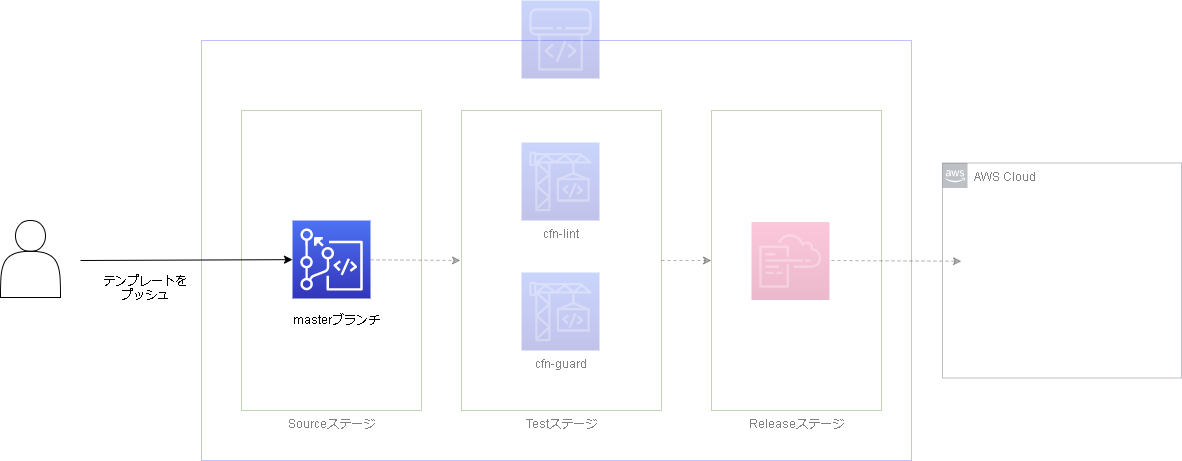

The diagram above was exported from draw.io. Its source (the exported page's mxGraphModel, read from the mxfile embedded in the PNG):
<mxGraphModel dx="3121" dy="860" grid="1" gridSize="10" guides="1" tooltips="1" connect="1" arrows="1" fold="1" page="1" pageScale="1" pageWidth="827" pageHeight="1169" background="#ffffff" math="0" shadow="0">
  <root>
    <mxCell id="0" />
    <mxCell id="1" parent="0" />
    <mxCell id="19" value="&lt;font color=&quot;#808080&quot;&gt;Testステージ&lt;/font&gt;" style="rounded=0;whiteSpace=wrap;html=1;fontColor=#ffffff;strokeColor=#2D7600;fillColor=none;labelPosition=center;verticalLabelPosition=bottom;align=center;verticalAlign=top;opacity=30;" vertex="1" parent="1">
      <mxGeometry x="-960" y="170" width="200" height="300" as="geometry" />
    </mxCell>
    <mxCell id="2" value="" style="rounded=0;whiteSpace=wrap;html=1;fontColor=#000000;fillColor=none;strokeColor=#3333FF;opacity=30;" vertex="1" parent="1">
      <mxGeometry x="-1220" y="100" width="710" height="420" as="geometry" />
    </mxCell>
    <mxCell id="3" value="&lt;font color=&quot;#808080&quot;&gt;Releaseステージ&lt;/font&gt;" style="rounded=0;whiteSpace=wrap;html=1;fontColor=#ffffff;strokeColor=#2D7600;fillColor=none;labelPosition=center;verticalLabelPosition=bottom;align=center;verticalAlign=top;opacity=30;" vertex="1" parent="1">
      <mxGeometry x="-710" y="170" width="170" height="300" as="geometry" />
    </mxCell>
    <mxCell id="4" value="&lt;font color=&quot;#808080&quot;&gt;Sourceステージ&lt;/font&gt;" style="rounded=0;whiteSpace=wrap;html=1;fontColor=#ffffff;strokeColor=#2D7600;fillColor=none;labelPosition=center;verticalLabelPosition=bottom;align=center;verticalAlign=top;opacity=30;" vertex="1" parent="1">
      <mxGeometry x="-1180" y="170" width="180" height="300" as="geometry" />
    </mxCell>
    <mxCell id="5" value="" style="outlineConnect=0;fontColor=#232F3E;gradientColor=#4D72F3;gradientDirection=north;fillColor=#3334B9;strokeColor=#ffffff;dashed=0;verticalLabelPosition=bottom;verticalAlign=top;align=center;html=1;fontSize=12;fontStyle=0;aspect=fixed;shape=mxgraph.aws4.resourceIcon;resIcon=mxgraph.aws4.codepipeline;opacity=30;" vertex="1" parent="1">
      <mxGeometry x="-900" y="60" width="78" height="78" as="geometry" />
    </mxCell>
    <mxCell id="6" value="&lt;font color=&quot;#808080&quot;&gt;cfn-lint&lt;/font&gt;" style="outlineConnect=0;fontColor=#232F3E;gradientColor=#4D72F3;gradientDirection=north;fillColor=#3334B9;strokeColor=#ffffff;dashed=0;verticalLabelPosition=bottom;verticalAlign=top;align=center;html=1;fontSize=12;fontStyle=0;aspect=fixed;shape=mxgraph.aws4.resourceIcon;resIcon=mxgraph.aws4.codebuild;labelPosition=center;opacity=30;" vertex="1" parent="1">
      <mxGeometry x="-900" y="202" width="78" height="78" as="geometry" />
    </mxCell>
    <mxCell id="7" value="" style="endArrow=classic;html=1;fontColor=#000000;strokeColor=#000000;dashed=1;opacity=30;" edge="1" parent="1" source="9">
      <mxGeometry width="50" height="50" relative="1" as="geometry">
        <mxPoint x="-1160" y="304.605263157895" as="sourcePoint" />
        <mxPoint x="-961" y="320" as="targetPoint" />
      </mxGeometry>
    </mxCell>
    <mxCell id="8" value="masterブランチ" style="text;html=1;strokeColor=none;fillColor=none;align=center;verticalAlign=middle;whiteSpace=wrap;rounded=0;fontColor=#000000;opacity=30;" vertex="1" parent="1">
      <mxGeometry x="-1130" y="369" width="90" height="20" as="geometry" />
    </mxCell>
    <mxCell id="9" value="" style="outlineConnect=0;fontColor=#232F3E;gradientColor=#4D72F3;gradientDirection=north;fillColor=#3334B9;strokeColor=#ffffff;dashed=0;verticalLabelPosition=bottom;verticalAlign=top;align=center;html=1;fontSize=12;fontStyle=0;aspect=fixed;shape=mxgraph.aws4.resourceIcon;resIcon=mxgraph.aws4.codecommit;" vertex="1" parent="1">
      <mxGeometry x="-1129" y="280" width="78" height="78" as="geometry" />
    </mxCell>
    <mxCell id="10" value="" style="outlineConnect=0;fontColor=#232F3E;gradientColor=#F34482;gradientDirection=north;fillColor=#BC1356;strokeColor=#ffffff;dashed=0;verticalLabelPosition=top;verticalAlign=bottom;align=center;html=1;fontSize=12;fontStyle=0;aspect=fixed;shape=mxgraph.aws4.resourceIcon;resIcon=mxgraph.aws4.cloudformation;labelPosition=center;opacity=30;" vertex="1" parent="1">
      <mxGeometry x="-670" y="281.5" width="78" height="78" as="geometry" />
    </mxCell>
    <mxCell id="11" value="&lt;font color=&quot;#808080&quot;&gt;cfn-guard&lt;/font&gt;" style="outlineConnect=0;fontColor=#232F3E;gradientColor=#4D72F3;gradientDirection=north;fillColor=#3334B9;strokeColor=#ffffff;dashed=0;verticalLabelPosition=bottom;verticalAlign=top;align=center;html=1;fontSize=12;fontStyle=0;aspect=fixed;shape=mxgraph.aws4.resourceIcon;resIcon=mxgraph.aws4.codebuild;labelPosition=center;opacity=30;" vertex="1" parent="1">
      <mxGeometry x="-900" y="332" width="78" height="78" as="geometry" />
    </mxCell>
    <mxCell id="12" value="" style="endArrow=classic;html=1;fontColor=#000000;strokeColor=#000000;dashed=1;exitX=1;exitY=0.5;exitDx=0;exitDy=0;entryX=0;entryY=0.5;entryDx=0;entryDy=0;opacity=30;" edge="1" parent="1" source="19" target="3">
      <mxGeometry width="50" height="50" relative="1" as="geometry">
        <mxPoint x="-772" y="307.65999999999985" as="sourcePoint" />
        <mxPoint x="-690" y="307.6600000000003" as="targetPoint" />
      </mxGeometry>
    </mxCell>
    <mxCell id="13" value="" style="endArrow=classic;html=1;fontColor=#000000;strokeColor=#000000;dashed=1;opacity=30;" edge="1" parent="1">
      <mxGeometry width="50" height="50" relative="1" as="geometry">
        <mxPoint x="-590" y="320" as="sourcePoint" />
        <mxPoint x="-460" y="320.76923076923094" as="targetPoint" />
      </mxGeometry>
    </mxCell>
    <mxCell id="15" value="" style="endArrow=classic;html=1;fontColor=#000000;strokeColor=#000000;" edge="1" parent="1" target="9">
      <mxGeometry width="50" height="50" relative="1" as="geometry">
        <mxPoint x="-1341" y="320" as="sourcePoint" />
        <mxPoint x="-1211" y="319.79" as="targetPoint" />
      </mxGeometry>
    </mxCell>
    <mxCell id="16" value="" style="shape=actor;whiteSpace=wrap;html=1;" vertex="1" parent="1">
      <mxGeometry x="-1421" y="280" width="60" height="77" as="geometry" />
    </mxCell>
    <mxCell id="17" value="テンプレートをプッシュ" style="text;html=1;strokeColor=none;fillColor=none;align=center;verticalAlign=middle;whiteSpace=wrap;rounded=0;fontColor=#000000;" vertex="1" parent="1">
      <mxGeometry x="-1321" y="337" width="90" height="20" as="geometry" />
    </mxCell>
    <mxCell id="20" value="&lt;font color=&quot;#808080&quot;&gt;AWS Cloud&lt;/font&gt;" style="points=[[0,0],[0.25,0],[0.5,0],[0.75,0],[1,0],[1,0.25],[1,0.5],[1,0.75],[1,1],[0.75,1],[0.5,1],[0.25,1],[0,1],[0,0.75],[0,0.5],[0,0.25]];outlineConnect=0;gradientColor=none;html=1;whiteSpace=wrap;fontSize=12;fontStyle=0;shape=mxgraph.aws4.group;grIcon=mxgraph.aws4.group_aws_cloud_alt;strokeColor=#232F3E;fillColor=none;verticalAlign=top;align=left;spacingLeft=30;fontColor=#232F3E;dashed=0;opacity=30;" vertex="1" parent="1">
      <mxGeometry x="-479" y="222.5" width="239" height="215" as="geometry" />
    </mxCell>
  </root>
</mxGraphModel>